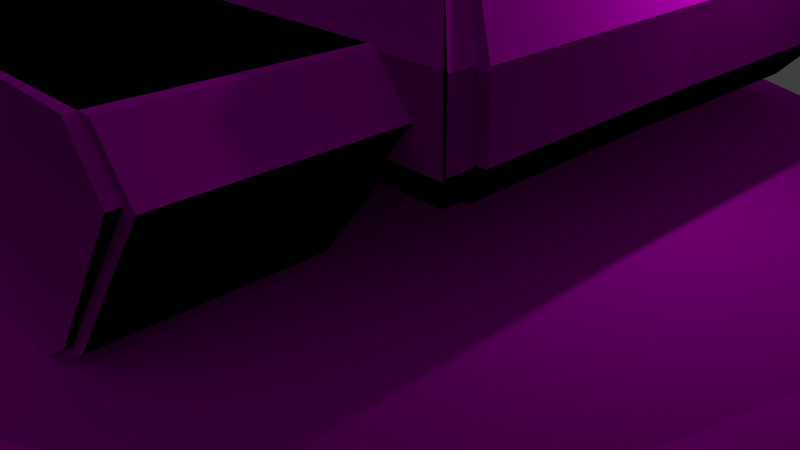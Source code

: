 # Source: tower-tanque-base.blend  (saved by Blender 2.77.0; exported with 4.5.12 LTS)
import bpy
from mathutils import Matrix  # noqa: F401  (used for matrix-valued properties, if any)

bpy.ops.wm.read_factory_settings(use_empty=True)
scene = bpy.context.scene
scene.name = 'Scene'

# ---- collections
col_collection_1 = bpy.data.collections.new('Collection 1'); scene.collection.children.link(col_collection_1)

# ---- images (referenced by path relative to the original .blend; pixels are not part of the script)
import os
ASSET_DIR = os.environ.get("B2B_ASSET_DIR", "")  # directory of the original .blend (textures are referenced by path, not embedded)
HERE = os.path.dirname(os.path.abspath(__file__))  # packed textures are extracted next to this script under _unpacked/

def load_image(name, relpath, width, height, colorspace="sRGB"):
    """Load a texture the original file referenced (path relative to the .blend, or extracted next to this script)."""
    p = next((c for c in (os.path.join(HERE, relpath), os.path.join(ASSET_DIR, relpath)) if relpath and os.path.exists(c)), "")
    if p:
        img = bpy.data.images.load(p, check_existing=True)
        img.name = name
    else:  # same state as the original file: an image datablock whose file is absent (Cycles renders it pink)
        img = bpy.data.images.new(name, width, height)
        img.source = "FILE"
        img.filepath = "//" + (relpath or name)
    img.colorspace_settings.name = colorspace
    return img
img_baske_tanque_png = load_image('baske tanque.png', 'baske tanque.png', 1024, 1024, 'sRGB')

# ---- materials (node trees are filled in below, after node groups)
mat_material_002 = bpy.data.materials.new('Material.002')
mat_material_002.alpha_threshold = 0.0
mat_material_002.roughness = 0.5

# ---- material node trees
mat_material_002.use_nodes = True; mat_material_002.node_tree.nodes.clear()
_N = mat_material_002.node_tree.nodes; _L = mat_material_002.node_tree.links
n0 = _N.new('ShaderNodeOutputMaterial'); n0.name = 'Material Output'; n0.location = (300, 300)
n1 = _N.new('ShaderNodeBsdfDiffuse'); n1.name = 'Diffuse BSDF'; n1.location = (10, 300)
n2 = _N.new('ShaderNodeTexCoord'); n2.name = 'Texture Coordinate'; n2.location = (-190, 100)
n3 = _N.new('ShaderNodeTexImage'); n3.name = 'Image Texture'; n3.location = (-180, 300)
n3.width = 140
n3.image = img_baske_tanque_png
_L.new(n1.outputs[0], n0.inputs[0])
_L.new(n2.outputs[3], n1.inputs[2])
_L.new(n3.outputs[0], n1.inputs[0])
n0.is_active_output = True

# ---- world
world_world = bpy.data.worlds.new('World'); scene.world = world_world
world_world.color = (0.05088, 0.05088, 0.05088)
world_world.use_sun_shadow = False
world_world.sun_shadow_jitter_overblur = 0.0
world_world.cycles.sampling_method = 'MANUAL'

# ---- cameras
cam_camera = bpy.data.cameras.new('Camera')
cam_camera.clip_end = 100.0
cam_camera.lens = 35.0
cam_camera.sensor_width = 32.0
cam_camera.sensor_height = 18.0
cam_camera.ortho_scale = 7.314
cam_camera.dof.focus_distance = 0.0

# ---- lights
light_lamp = bpy.data.lights.new('Lamp', 'POINT')
light_lamp.transmission_factor = 0.0
light_lamp.cutoff_distance = 30.0
light_lamp.energy = 100.0
light_lamp.shadow_buffer_clip_start = 1.001
light_lamp.shadow_soft_size = 0.1
light_lamp.shadow_maximum_resolution = 0.006
light_lamp.use_absolute_resolution = True

# ---- meshes
me_cylinder = bpy.data.meshes.new('Cylinder')
me_cylinder.from_pydata([(-3.352e-08, 1.263, -1.0), (0.0, 1.0, 1.0), (0.2464, 1.239, -1.0), (0.1951, 0.9808, 1.0), (0.4833, 1.167, -1.0), (0.3827, 0.9239, 1.0), (0.7017, 1.05, -1.0), (0.5556, 0.8315, 1.0), (0.8931, 0.8931, -1.0), (0.7071, 0.7071, 1.0), (1.05, 0.7017, -1.0), (0.8315, 0.5556, 1.0), (1.167, 0.4833, -1.0), (0.9239, 0.3827, 1.0), (1.239, 0.2464, -1.0), (0.9808, 0.1951, 1.0), (1.263, 2.057e-08, -1.0), (1.0, 7.55e-08, 1.0), (1.239, -0.2464, -1.0), (0.9808, -0.1951, 1.0), (1.167, -0.4833, -1.0), (0.9239, -0.3827, 1.0), (1.05, -0.7017, -1.0), (0.8315, -0.5556, 1.0), (0.8931, -0.8931, -1.0), (0.7071, -0.7071, 1.0), (0.7017, -1.05, -1.0), (0.5556, -0.8315, 1.0), (0.4833, -1.167, -1.0), (0.3827, -0.9239, 1.0), (0.2464, -1.239, -1.0), (0.1951, -0.9808, 1.0), (-4.451e-07, -1.263, -1.0), (-3.258e-07, -1.0, 1.0), (-0.2464, -1.239, -1.0), (-0.1951, -0.9808, 1.0), (-0.4833, -1.167, -1.0), (-0.3827, -0.9239, 1.0), (-0.7017, -1.05, -1.0), (-0.5556, -0.8315, 1.0), (-0.8931, -0.8931, -1.0), (-0.7071, -0.7071, 1.0), (-1.05, -0.7017, -1.0), (-0.8315, -0.5556, 1.0), (-1.167, -0.4833, -1.0), (-0.9239, -0.3827, 1.0), (-1.239, -0.2464, -1.0), (-0.9808, -0.1951, 1.0), (-1.263, 1.145e-06, -1.0), (-1.0, 9.656e-07, 1.0), (-1.239, 0.2464, -1.0), (-0.9808, 0.1951, 1.0), (-1.167, 0.4833, -1.0), (-0.9239, 0.3827, 1.0), (-1.05, 0.7017, -1.0), (-0.8315, 0.5556, 1.0), (-0.8931, 0.8931, -1.0), (-0.7071, 0.7071, 1.0), (-0.7017, 1.05, -1.0), (-0.5556, 0.8315, 1.0), (-0.4833, 1.167, -1.0), (-0.3827, 0.9239, 1.0), (-0.2464, 1.239, -1.0), (-0.1951, 0.9808, 1.0), (-1.26, 0.1516, 5.149), (-1.054, 0.1516, 5.149), (-1.26, 0.1496, 5.006), (-1.054, 0.1496, 5.006), (-1.26, 0.1437, 4.869), (-1.054, 0.1437, 4.869), (-1.26, 0.1342, 4.743), (-1.054, 0.1342, 4.743), (-1.26, 0.1214, 4.632), (-1.054, 0.1214, 4.632), (-1.26, 0.1058, 4.542), (-1.054, 0.1058, 4.542), (-1.26, 0.08803, 4.474), (-1.054, 0.08803, 4.474), (-1.26, 0.06873, 4.433), (-1.054, 0.06873, 4.433), (-1.26, 0.04866, 4.419), (-1.054, 0.04866, 4.419), (-1.26, 0.02858, 4.433), (-1.054, 0.02858, 4.433), (-1.26, 0.009281, 4.474), (-1.054, 0.009281, 4.474), (-1.26, -0.008509, 4.542), (-1.054, -0.008509, 4.542), (-1.26, -0.0241, 4.632), (-1.054, -0.0241, 4.632), (-1.26, -0.0369, 4.743), (-1.054, -0.0369, 4.743), (-1.26, -0.04641, 4.869), (-1.054, -0.04641, 4.869), (-1.26, -0.05226, 5.006), (-1.054, -0.05226, 5.006), (-1.26, -0.05424, 5.149), (-1.054, -0.05424, 5.149), (-1.26, -0.05226, 5.291), (-1.054, -0.05226, 5.291), (-1.26, -0.04641, 5.428), (-1.054, -0.04641, 5.428), (-1.26, -0.0369, 5.554), (-1.054, -0.0369, 5.554), (-1.26, -0.0241, 5.665), (-1.054, -0.0241, 5.665), (-1.26, -0.008509, 5.756), (-1.054, -0.008509, 5.756), (-1.26, 0.009281, 5.823), (-1.054, 0.009281, 5.823), (-1.26, 0.02858, 5.865), (-1.054, 0.02858, 5.865), (-1.26, 0.04866, 5.879), (-1.054, 0.04866, 5.879), (-1.26, 0.06873, 5.865), (-1.054, 0.06873, 5.865), (-1.26, 0.08803, 5.823), (-1.054, 0.08803, 5.823), (-1.26, 0.1058, 5.756), (-1.054, 0.1058, 5.756), (-1.26, 0.1214, 5.665), (-1.054, 0.1214, 5.665), (-1.26, 0.1342, 5.554), (-1.054, 0.1342, 5.554), (-1.26, 0.1437, 5.428), (-1.054, 0.1437, 5.428), (-1.26, 0.1496, 5.291), (-1.054, 0.1496, 5.291), (-1.26, 0.1516, 5.149), (-1.26, 0.1496, 5.006), (-1.26, 0.1437, 4.869), (-1.26, 0.1342, 4.743), (-1.26, 0.1214, 4.632), (-1.26, 0.1058, 4.542), (-1.26, 0.08803, 4.474), (-1.26, 0.06873, 4.433), (-1.26, 0.04866, 4.419), (-1.26, 0.02858, 4.433), (-1.26, 0.009281, 4.474), (-1.26, -0.008509, 4.542), (-1.26, -0.0241, 4.632), (-1.26, -0.0369, 4.743), (-1.26, -0.04641, 4.869), (-1.26, -0.05226, 5.006), (-1.26, -0.05424, 5.149), (-1.26, -0.05226, 5.291), (-1.26, -0.04641, 5.428), (-1.26, -0.0369, 5.554), (-1.26, -0.0241, 5.665), (-1.26, -0.008509, 5.756), (-1.26, 0.009281, 5.823), (-1.26, 0.02858, 5.865), (-1.26, 0.04866, 5.879), (-1.26, 0.06873, 5.865), (-1.26, 0.08803, 5.823), (-1.26, 0.1058, 5.756), (-1.26, 0.1214, 5.665), (-1.26, 0.1342, 5.554), (-1.26, 0.1437, 5.428), (-1.26, 0.1496, 5.291), (-1.308, 0.1238, 5.149), (-1.308, 0.1224, 5.045), (-1.308, 0.1181, 4.945), (-1.308, 0.1112, 4.852), (-1.308, 0.1018, 4.772), (-1.308, 0.09042, 4.705), (-1.308, 0.07742, 4.656), (-1.308, 0.06332, 4.626), (-1.308, 0.04866, 4.615), (-1.308, 0.03399, 4.626), (-1.308, 0.01989, 4.656), (-1.308, 0.006896, 4.705), (-1.308, -0.004494, 4.772), (-1.308, -0.01384, 4.852), (-1.308, -0.02079, 4.945), (-1.308, -0.02507, 5.045), (-1.308, -0.02651, 5.149), (-1.308, -0.02507, 5.253), (-1.308, -0.02079, 5.353), (-1.308, -0.01384, 5.445), (-1.308, -0.004494, 5.526), (-1.308, 0.006896, 5.592), (-1.308, 0.01989, 5.642), (-1.308, 0.03399, 5.672), (-1.308, 0.04866, 5.682), (-1.308, 0.06332, 5.672), (-1.308, 0.07742, 5.642), (-1.308, 0.09042, 5.592), (-1.308, 0.1018, 5.526), (-1.308, 0.1112, 5.445), (-1.308, 0.1181, 5.353), (-1.308, 0.1224, 5.253), (-1.273, 0.1073, 5.149), (-1.273, 0.1062, 5.068), (-1.273, 0.1028, 4.989), (-1.273, 0.09742, 4.918), (-1.273, 0.09013, 4.854), (-1.273, 0.08124, 4.803), (-1.273, 0.0711, 4.764), (-1.273, 0.0601, 4.741), (-1.273, 0.04866, 4.733), (-1.273, 0.03721, 4.741), (-1.273, 0.02621, 4.764), (-1.273, 0.01607, 4.803), (-1.273, 0.007185, 4.854), (-1.273, -0.0001086, 4.918), (-1.273, -0.005528, 4.989), (-1.273, -0.008866, 5.068), (-1.273, -0.009993, 5.149), (-1.273, -0.008866, 5.23), (-1.273, -0.005528, 5.308), (-1.273, -0.0001085, 5.38), (-1.273, 0.007185, 5.443), (-1.273, 0.01607, 5.495), (-1.273, 0.02621, 5.533), (-1.273, 0.03722, 5.557), (-1.273, 0.04866, 5.565), (-1.273, 0.0601, 5.557), (-1.273, 0.0711, 5.533), (-1.273, 0.08124, 5.495), (-1.273, 0.09013, 5.443), (-1.273, 0.09742, 5.38), (-1.273, 0.1028, 5.308), (-1.273, 0.1062, 5.23), (-1.101, 0.1101, 5.159), (0.07424, 0.1101, 5.159), (-1.101, 0.1089, 5.072), (0.07424, 0.1089, 5.072), (-1.101, 0.1053, 4.989), (0.07424, 0.1053, 4.989), (-1.101, 0.09952, 4.912), (0.07424, 0.09952, 4.912), (-1.101, 0.09172, 4.844), (0.07424, 0.09172, 4.844), (-1.101, 0.08222, 4.789), (0.07424, 0.08222, 4.789), (-1.101, 0.07138, 4.748), (0.07424, 0.07138, 4.748), (-1.101, 0.05961, 4.722), (0.07424, 0.05961, 4.722), (-1.101, 0.04737, 4.714), (0.07424, 0.04737, 4.714), (-1.101, 0.03514, 4.722), (0.07424, 0.03514, 4.722), (-1.101, 0.02337, 4.748), (0.07424, 0.02337, 4.748), (-1.101, 0.01252, 4.789), (0.07424, 0.01252, 4.789), (-1.101, 0.00302, 4.844), (0.07424, 0.00302, 4.844), (-1.101, -0.00478, 4.912), (0.07424, -0.00478, 4.912), (-1.101, -0.01058, 4.989), (0.07424, -0.01058, 4.989), (-1.101, -0.01415, 5.072), (0.07424, -0.01415, 5.072), (-1.101, -0.01535, 5.159), (0.07424, -0.01535, 5.159), (-1.101, -0.01415, 5.246), (0.07424, -0.01415, 5.246), (-1.101, -0.01058, 5.329), (0.07424, -0.01058, 5.329), (-1.101, -0.00478, 5.406), (0.07424, -0.00478, 5.406), (-1.101, 0.00302, 5.474), (0.07424, 0.00302, 5.474), (-1.101, 0.01252, 5.529), (0.07424, 0.01252, 5.529), (-1.101, 0.02337, 5.57), (0.07424, 0.02337, 5.57), (-1.101, 0.03514, 5.596), (0.07424, 0.03514, 5.596), (-1.101, 0.04737, 5.604), (0.07424, 0.04737, 5.604), (-1.101, 0.05961, 5.596), (0.07424, 0.05961, 5.596), (-1.101, 0.07138, 5.57), (0.07424, 0.07138, 5.57), (-1.101, 0.08222, 5.529), (0.07424, 0.08222, 5.529), (-1.101, 0.09172, 5.474), (0.07424, 0.09172, 5.474), (-1.101, 0.09952, 5.406), (0.07424, 0.09952, 5.406), (-1.101, 0.1053, 5.329), (0.07424, 0.1053, 5.329), (-1.101, 0.1089, 5.246), (0.07424, 0.1089, 5.246), (-0.5231, -0.376, 5.18), (-0.4165, -0.2689, 6.078), (-0.5231, 0.4333, 5.18), (-0.4165, 0.3329, 6.078), (0.4918, -0.376, 5.18), (0.3855, -0.2689, 6.078), (0.4918, 0.4333, 5.18), (0.3855, 0.3329, 6.078), (-0.5997, -0.3732, 2.23), (-0.5997, -0.3732, 4.347), (-0.5997, 0.4491, 2.23), (-0.5997, 0.4491, 4.347), (0.6092, -0.3732, 2.23), (0.6092, -0.3732, 4.347), (0.6092, 0.4491, 2.23), (0.6092, 0.4491, 4.347), (0.6656, 0.4978, 3.595), (0.6656, 0.4978, 2.751), (0.6656, -0.4076, 3.595), (0.6656, -0.4076, 2.751), (-0.6653, -0.4149, 2.78), (-0.6653, -0.4149, 3.561), (0.6746, -0.4149, 3.561), (0.6746, -0.4149, 2.78), (-0.6667, -0.4148, 2.735), (-0.6667, -0.4148, 3.624), (-0.6667, 0.5008, 3.624), (-0.6667, 0.5008, 2.735), (-0.666, 0.4963, 3.603), (-0.666, 0.4963, 2.697), (0.6583, 0.4963, 3.603), (0.6583, 0.4963, 2.697), (0.3281, -0.4279, 1.044), (0.3281, -0.7941, 1.044), (-0.3427, -0.7941, 1.044), (-0.3427, -0.4279, 1.044), (0.5308, -0.4279, 3.643), (0.5308, -0.7941, 3.643), (-0.5399, -0.7941, 3.643), (-0.5399, -0.4279, 3.643), (0.391, -0.4279, 1.324), (0.391, -0.7941, 1.324), (0.5936, -0.4279, 3.101), (0.5936, -0.7941, 3.101), (-0.3876, -0.7941, 1.259), (-0.3876, -0.4279, 1.259), (-0.5847, -0.7941, 3.003), (-0.5847, -0.4279, 3.003), (0.3281, 0.853, 1.044), (0.3281, 0.4868, 1.044), (-0.3428, 0.4868, 1.044), (-0.3427, 0.853, 1.044), (0.5308, 0.853, 3.643), (0.5308, 0.4868, 3.643), (-0.5399, 0.4868, 3.643), (-0.5399, 0.853, 3.643), (0.391, 0.853, 1.324), (0.391, 0.4868, 1.324), (0.5936, 0.853, 3.101), (0.5936, 0.4868, 3.101), (-0.3876, 0.4868, 1.259), (-0.3876, 0.853, 1.259), (-0.5847, 0.4868, 3.003), (-0.5847, 0.853, 3.003), (-0.9326, -0.2172, 11.66), (-0.91, -0.218, 12.65), (-1.057, -0.189, 12.38), (-0.9852, -0.19, 12.78), (-0.8705, -0.1906, 11.36), (-0.8403, -0.1929, 12.47), (-1.111, -0.1328, 11.74), (-1.04, -0.2156, 11.09), (-1.218, -0.1866, 11.23), (-1.159, -0.2138, 10.78), (-1.323, -0.185, 10.44), (-1.289, -0.1855, 10.19), (-1.392, -0.00221, 10.17), (-1.289, -0.112, 9.695), (-1.403, -0.002045, 9.895), (-1.292, -0.003699, 9.483), (-0.9881, -0.1951, 10.8), (-1.13, -0.1879, 10.47), (-1.212, -0.1869, 10.08), (-1.205, -0.1319, 10.01), (-1.197, -0.008258, 9.924), (-1.126, -0.1331, 10.24), (-1.127, -0.1331, 10.11), (-0.9799, -0.1517, 10.53), (-1.053, -0.1342, 10.05), (-0.997, -0.1899, 12.85), (-1.059, -0.189, 12.51), (-0.9823, -0.2178, 13.32), (-1.11, -0.2145, 13.11), (-1.169, -0.1381, 12.3), (-1.209, -0.2159, 12.8), (-1.293, -0.1855, 12.34), (-1.309, -0.2132, 12.98), (-1.359, -0.1297, 12.35), (-1.399, -0.2103, 12.84), (-1.488, -0.1278, 12.09), (-1.519, -0.1273, 12.46), (-1.557, -0.1267, 12.28), (-1.555, -0.06468, 12.51), (-1.568, 0.000398, 12.29), (-1.574, -0.003275, 12.49), (-1.497, -0.1276, 12.81), (-1.53, -0.06505, 12.92), (-1.544, 0.001597, 13.0), (-1.447, -0.1284, 13.32), (-1.465, -0.06331, 13.49), (-1.442, 0.009246, 13.42), (-1.398, -0.2072, 12.84), (-1.447, -0.1284, 13.31), (-1.299, -0.1854, 13.64), (-1.304, -0.1292, 13.73), (-1.494, -0.05004, 13.69), (-1.205, -0.1899, 13.21), (-1.259, -0.1861, 13.22), (-1.268, -0.1654, 13.54), (-1.21, -0.1575, 14.34), (-1.214, -0.19, 14.03), (-1.029, -0.1533, 14.0), (-1.122, -0.1775, 13.93), (-1.139, 0.1615, 13.39), (-1.144, -0.1931, 13.39), (-1.391, 0.05327, 10.17), (-1.139, 0.1609, 13.39), (-1.292, 0.0518, 9.464), (-1.176, -0.1324, 13.63), (-1.203, -0.1323, 13.49), (-1.177, -0.1324, 13.76), (-1.215, -0.1318, 13.78), (-1.243, -0.1315, 13.59), (-1.228, -0.1316, 13.54), (-0.928, -0.1909, 13.75), (-1.02, -0.1347, 14.11), (-0.9136, -0.1668, 14.03), (-1.212, -0.1318, 14.4), (-0.9033, -0.1354, 14.29), (-0.7695, -0.1821, 13.51), (-0.7981, -0.138, 13.91), (-0.7595, -0.1822, 13.14), (-0.7655, -0.1822, 12.17), (-0.8156, -0.1814, 11.32), (-0.8826, -0.1367, 11.12), (-1.006, -0.1349, 9.886), (-0.8503, -0.1809, 10.7), (-0.9047, -0.1364, 9.694), (-0.6512, -0.1636, 12.53), (-0.6432, -0.07077, 12.78), (-0.6639, -0.1634, 12.28), (-0.6808, -0.1723, 11.62), (-0.6997, -0.1734, 10.79), (-0.7315, -0.1477, 10.19), (-0.7649, -0.0613, 9.582), (-0.5153, -0.1246, 12.51), (-0.4938, -0.01553, 12.75), (-0.5557, -0.1492, 12.11), (-0.6063, -0.1812, 11.3), (-0.6467, -0.1872, 10.12), (-0.6826, -0.1221, 9.429), (-0.6909, -0.01261, 9.145), (-0.2998, -0.07483, 12.61), (-0.2789, -0.01872, 12.76), (-0.363, -0.1538, 11.92), (-0.4336, -0.2507, 10.81), (-0.5062, -0.2069, 9.625), (-0.5532, -0.151, 8.511), (-0.5512, -0.01468, 8.208), (-0.01583, -0.07321, 11.98), (0.01646, -0.02309, 11.96), (-0.1318, -0.2027, 11.45), (-0.2233, -0.2867, 10.2), (-0.2896, -0.2198, 8.92), (-0.3334, -0.03695, 7.835), (-0.349, -0.01768, 7.408), (0.05095, -0.05808, 11.54), (0.083, -0.02408, 11.52), (-0.0653, -0.2037, 11.01), (-0.1567, -0.2888, 9.763), (-0.2229, -0.2125, 8.48), (-0.2668, -0.03793, 7.395), (-0.2825, -0.01866, 6.968), (0.1167, -0.08392, 11.02), (0.1487, -0.02433, 11.0), (-0.04894, -0.2308, 10.5), (-0.1396, -0.264, 9.246), (-0.2061, -0.2127, 7.963), (-0.2501, -0.03818, 6.878), (-0.2657, -0.01891, 6.45), (0.1956, -0.07298, 9.257), (0.2685, -0.02537, 9.242), (-0.02743, -0.2482, 9.08), (-0.1034, -0.2525, 8.391), (-0.1742, -0.2317, 7.964), (-0.2134, -0.1935, 7.17), (-0.2493, -0.01915, 6.278), (0.2039, -0.02587, 5.563), (0.284, -0.02515, 7.559), (0.07607, -0.2573, 5.447), (0.007647, -0.2563, 5.441), (-0.05529, -0.2554, 5.36), (-0.09896, -0.2547, 5.378), (-0.2264, -0.0195, 5.301), (-1.32, 0.05221, 10.44), (-1.215, 0.05065, 11.23), (-1.111, 0.04911, 11.75), (-1.402, 0.05343, 9.895), (-1.193, 0.05032, 9.909), (-1.124, 0.0493, 10.14), (-1.05, 0.04821, 10.05), (-1.158, 0.04767, 12.29), (-1.29, 0.05176, 12.34), (-1.356, 0.05275, 12.35), (-1.486, 0.05467, 12.09), (-1.554, 0.05568, 12.28), (-1.567, 0.05588, 12.29), (-1.566, 0.05586, 12.51), (-1.546, 0.05556, 12.98), (-1.473, 0.05451, 13.56), (-1.316, 0.05022, 13.77), (-1.016, 0.04815, 14.15), (-1.209, 0.05397, 14.4), (-0.9034, 0.04943, 14.28), (-0.7953, 0.04783, 13.91), (-1.003, 0.04751, 9.886), (-0.902, 0.04601, 9.694), (-0.6415, 0.04555, 12.78), (-0.7633, 0.04396, 9.582), (-0.493, 0.03995, 12.75), (-0.6901, 0.04287, 9.145), (-0.278, 0.03676, 12.76), (-0.5504, 0.0408, 8.208), (0.01729, 0.03238, 11.96), (-0.3482, 0.0378, 7.408), (0.08383, 0.0314, 11.52), (-0.2816, 0.03682, 6.968), (0.1496, 0.03115, 11.0), (-0.2649, 0.03657, 6.45), (0.2693, 0.03011, 9.242), (-0.2485, 0.03632, 6.278), (0.2047, 0.02961, 5.563), (0.2848, 0.03033, 7.559), (0.08035, 0.03146, 5.447), (0.01193, 0.03246, 5.441), (-0.05101, 0.03339, 5.36), (-0.09468, 0.03404, 5.378), (-0.2255, 0.03598, 5.301), (-0.4818, -0.1953, 8.461), (-0.467, -0.2057, 8.738), (-0.4295, -0.207, 8.09), (-0.4103, -0.2172, 8.54), (-0.5399, -0.1809, 7.65), (-0.5275, -0.1896, 7.883), (-0.4961, -0.1906, 7.339), (-0.48, -0.1992, 7.716), (-0.6088, -0.1747, 7.713), (-0.5973, -0.1828, 7.93), (-0.5679, -0.1838, 7.422), (-0.5529, -0.1918, 7.775), (-1.458, -0.1282, 12.15), (-1.455, 0.05421, 12.15), (-1.404, -0.129, 12.26), (-1.299, -0.1854, 10.63), (-1.402, 0.05342, 12.26), (-1.322, -0.1611, 12.34), (-1.319, 0.05219, 12.34), (-1.255, -0.1709, 12.33), (-1.26, 0.05132, 10.89), (-1.249, 0.0505, 12.32), (-1.212, -0.1546, 12.32), (-1.263, -0.1859, 10.89), (-1.295, 0.05184, 10.63), (-1.203, 0.04909, 12.31), (-1.458, -0.09492, 11.91), (-1.465, -0.09483, 11.9), (-1.458, -0.05677, 11.91), (-1.464, -0.05668, 11.9), (-1.394, -0.0992, 11.92), (-1.4, -0.0991, 11.91), (-1.393, -0.07656, 11.92), (-1.4, -0.07646, 11.91), (-1.367, -0.1317, 11.97), (-1.367, -0.1192, 11.97), (-1.37, -0.1316, 11.97), (-1.37, -0.1191, 11.97), (-1.337, -0.1237, 11.98), (-1.337, -0.1112, 11.98), (-1.334, -0.1258, 11.98), (-1.334, -0.1112, 11.98), (-1.294, -0.1174, 11.96), (-1.29, -0.1203, 11.96), (-1.293, -0.092, 11.96), (-1.29, -0.09205, 11.96), (-1.26, -0.1103, 12.07), (-1.262, -0.1112, 12.07), (-1.259, -0.09588, 12.07), (-1.262, -0.0958, 12.07), (-1.352, -0.1093, 10.33), (-1.126, -0.166, 10.32), (-1.209, -0.1641, 10.05), (-0.977, -0.175, 10.53), (-1.349, 0.05265, 10.33), (-0.8755, -0.1683, 11.26), (-0.83, -0.1812, 11.06), (-0.7129, -0.1627, 10.54), (-0.6616, -0.1602, 9.831), (-0.5257, -0.1837, 9.163), (-0.3077, -0.144, 8.471), (-0.2411, -0.1401, 8.031), (-0.2243, -0.1404, 7.513), (-0.1904, -0.2159, 7.635), (-0.07339, -0.2551, 5.368), (-0.0691, 0.03366, 5.368), (-0.4731, -0.2014, 8.623), (-0.4182, -0.2129, 8.353), (-0.5326, -0.186, 7.786), (-0.4867, -0.1956, 7.56), (-0.6021, -0.1794, 7.84), (-0.5591, -0.1885, 7.629), (-1.378, -0.03199, 10.39), (-1.378, -0.03844, 10.39), (-1.373, -0.05087, 10.41), (-1.373, -0.03207, 10.41), (-1.355, -0.1336, 10.56), (-1.35, -0.1459, 10.57), (-1.354, -0.1074, 10.56), (-1.349, -0.1075, 10.57), (-1.331, -0.1269, 10.72), (-1.332, -0.1713, 10.72), (-1.327, -0.1713, 10.76), (-1.327, -0.1269, 10.76), (-1.308, -0.1651, 10.9), (-1.302, -0.1652, 10.95), (-1.307, -0.123, 10.9), (-1.301, -0.1231, 10.95), (-1.265, -0.1628, 11.2), (-1.261, -0.1628, 11.24), (-1.265, -0.1382, 11.2), (-1.26, -0.1383, 11.24), (-1.263, -0.05517, 5.149), (-1.057, -0.06127, 5.149), (-1.263, -0.05319, 5.006), (-1.057, -0.05929, 5.006), (-1.263, -0.04734, 4.869), (-1.057, -0.05344, 4.869), (-1.262, -0.03784, 4.743), (-1.057, -0.04394, 4.743), (-1.262, -0.02505, 4.632), (-1.056, -0.03115, 4.632), (-1.261, -0.00946, 4.542), (-1.056, -0.01556, 4.542), (-1.261, 0.008322, 4.474), (-1.055, 0.00222, 4.474), (-1.26, 0.02762, 4.433), (-1.055, 0.02151, 4.433), (-1.26, 0.04768, 4.419), (-1.054, 0.04158, 4.419), (-1.259, 0.06775, 4.433), (-1.053, 0.06164, 4.433), (-1.259, 0.08704, 4.474), (-1.053, 0.08094, 4.474), (-1.258, 0.1048, 4.542), (-1.052, 0.09872, 4.542), (-1.258, 0.1204, 4.632), (-1.052, 0.1143, 4.632), (-1.257, 0.1332, 4.743), (-1.051, 0.1271, 4.743), (-1.257, 0.1427, 4.869), (-1.051, 0.1366, 4.869), (-1.257, 0.1486, 5.006), (-1.051, 0.1425, 5.006), (-1.257, 0.1505, 5.149), (-1.051, 0.1444, 5.149), (-1.257, 0.1486, 5.291), (-1.051, 0.1425, 5.291), (-1.257, 0.1427, 5.428), (-1.051, 0.1366, 5.428), (-1.257, 0.1332, 5.554), (-1.051, 0.1271, 5.554), (-1.258, 0.1204, 5.665), (-1.052, 0.1143, 5.665), (-1.258, 0.1048, 5.756), (-1.052, 0.09872, 5.756), (-1.259, 0.08704, 5.823), (-1.053, 0.08094, 5.823), (-1.259, 0.06775, 5.865), (-1.053, 0.06164, 5.865), (-1.26, 0.04768, 5.879), (-1.054, 0.04158, 5.879), (-1.26, 0.02762, 5.865), (-1.055, 0.02151, 5.865), (-1.261, 0.008322, 5.823), (-1.055, 0.00222, 5.823), (-1.261, -0.00946, 5.756), (-1.056, -0.01556, 5.756), (-1.262, -0.02505, 5.665), (-1.056, -0.03115, 5.665), (-1.262, -0.03784, 5.554), (-1.057, -0.04394, 5.554), (-1.263, -0.04734, 5.428), (-1.057, -0.05344, 5.428), (-1.263, -0.05319, 5.291), (-1.057, -0.05929, 5.291), (-1.263, -0.05517, 5.149), (-1.263, -0.05319, 5.006), (-1.263, -0.04734, 4.869), (-1.262, -0.03784, 4.743), (-1.262, -0.02505, 4.632), (-1.261, -0.00946, 4.542), (-1.261, 0.008322, 4.474), (-1.26, 0.02762, 4.433), (-1.26, 0.04768, 4.419), (-1.259, 0.06775, 4.433), (-1.259, 0.08704, 4.474), (-1.258, 0.1048, 4.542), (-1.258, 0.1204, 4.632), (-1.257, 0.1332, 4.743), (-1.257, 0.1427, 4.869), (-1.257, 0.1486, 5.006), (-1.257, 0.1505, 5.149), (-1.257, 0.1486, 5.291), (-1.257, 0.1427, 5.428), (-1.257, 0.1332, 5.554), (-1.258, 0.1204, 5.665), (-1.258, 0.1048, 5.756), (-1.259, 0.08704, 5.823), (-1.259, 0.06775, 5.865), (-1.26, 0.04768, 5.879), (-1.26, 0.02762, 5.865), (-1.261, 0.008322, 5.823), (-1.261, -0.00946, 5.756), (-1.262, -0.02505, 5.665), (-1.262, -0.03784, 5.554), (-1.263, -0.04734, 5.428), (-1.263, -0.05319, 5.291), (-1.31, -0.02601, 5.149), (-1.31, -0.02457, 5.045), (-1.31, -0.02029, 4.945), (-1.31, -0.01335, 4.852), (-1.31, -0.004007, 4.772), (-1.309, 0.007379, 4.705), (-1.309, 0.02037, 4.656), (-1.309, 0.03446, 4.626), (-1.308, 0.04912, 4.615), (-1.308, 0.06378, 4.626), (-1.307, 0.07787, 4.656), (-1.307, 0.09086, 4.705), (-1.307, 0.1022, 4.772), (-1.306, 0.1116, 4.852), (-1.306, 0.1185, 4.945), (-1.306, 0.1228, 5.045), (-1.306, 0.1243, 5.149), (-1.306, 0.1228, 5.253), (-1.306, 0.1185, 5.353), (-1.306, 0.1116, 5.445), (-1.307, 0.1022, 5.526), (-1.307, 0.09086, 5.592), (-1.307, 0.07787, 5.642), (-1.308, 0.06378, 5.672), (-1.308, 0.04912, 5.682), (-1.309, 0.03446, 5.672), (-1.309, 0.02037, 5.642), (-1.309, 0.007379, 5.592), (-1.31, -0.004007, 5.526), (-1.31, -0.01335, 5.445), (-1.31, -0.02029, 5.353), (-1.31, -0.02457, 5.253), (-1.275, -0.01055, 5.149), (-1.275, -0.009419, 5.068), (-1.275, -0.006083, 4.989), (-1.275, -0.0006653, 4.918), (-1.274, 0.006625, 4.854), (-1.274, 0.01551, 4.803), (-1.274, 0.02564, 4.764), (-1.273, 0.03664, 4.741), (-1.273, 0.04808, 4.733), (-1.273, 0.05952, 4.741), (-1.272, 0.07051, 4.764), (-1.272, 0.08065, 4.803), (-1.272, 0.08953, 4.854), (-1.272, 0.09682, 4.918), (-1.271, 0.1022, 4.989), (-1.271, 0.1056, 5.068), (-1.271, 0.1067, 5.149), (-1.271, 0.1056, 5.23), (-1.271, 0.1022, 5.308), (-1.272, 0.09682, 5.38), (-1.272, 0.08953, 5.443), (-1.272, 0.08065, 5.495), (-1.272, 0.07051, 5.533), (-1.273, 0.05952, 5.557), (-1.273, 0.04808, 5.565), (-1.273, 0.03664, 5.557), (-1.274, 0.02564, 5.533), (-1.274, 0.01551, 5.495), (-1.274, 0.006625, 5.443), (-1.275, -0.0006653, 5.38), (-1.275, -0.006083, 5.308), (-1.275, -0.009419, 5.23), (-1.103, -0.01843, 5.159), (0.07182, -0.05328, 5.159), (-1.103, -0.01723, 5.072), (0.07186, -0.05207, 5.072), (-1.103, -0.01366, 4.989), (0.07196, -0.04851, 4.989), (-1.103, -0.007865, 4.912), (0.07214, -0.04271, 4.912), (-1.102, -6.801e-05, 4.844), (0.07237, -0.03492, 4.844), (-1.102, 0.009433, 4.789), (0.07265, -0.02542, 4.789), (-1.102, 0.02027, 4.748), (0.07297, -0.01458, 4.748), (-1.102, 0.03203, 4.722), (0.07332, -0.002815, 4.722), (-1.101, 0.04426, 4.714), (0.07368, 0.009416, 4.714), (-1.101, 0.0565, 4.722), (0.07404, 0.02165, 4.722), (-1.1, 0.06826, 4.748), (0.07439, 0.03341, 4.748), (-1.1, 0.0791, 4.789), (0.07472, 0.04425, 4.789), (-1.1, 0.0886, 4.844), (0.075, 0.05375, 4.844), (-1.1, 0.09639, 4.912), (0.07523, 0.06155, 4.912), (-1.099, 0.1022, 4.989), (0.0754, 0.06734, 4.989), (-1.099, 0.1058, 5.072), (0.07551, 0.07091, 5.072), (-1.099, 0.107, 5.159), (0.07554, 0.07211, 5.159), (-1.099, 0.1058, 5.246), (0.07551, 0.07091, 5.246), (-1.099, 0.1022, 5.329), (0.0754, 0.06734, 5.329), (-1.1, 0.09639, 5.406), (0.07523, 0.06155, 5.406), (-1.1, 0.0886, 5.474), (0.075, 0.05375, 5.474), (-1.1, 0.0791, 5.529), (0.07472, 0.04425, 5.529), (-1.1, 0.06826, 5.57), (0.07439, 0.03341, 5.57), (-1.101, 0.0565, 5.596), (0.07404, 0.02165, 5.596), (-1.101, 0.04426, 5.604), (0.07368, 0.009416, 5.604), (-1.102, 0.03203, 5.596), (0.07332, -0.002815, 5.596), (-1.102, 0.02027, 5.57), (0.07297, -0.01458, 5.57), (-1.102, 0.009433, 5.529), (0.07265, -0.02542, 5.529), (-1.102, -6.806e-05, 5.474), (0.07237, -0.03492, 5.474), (-1.103, -0.007865, 5.406), (0.07214, -0.04271, 5.406), (-1.103, -0.01366, 5.329), (0.07196, -0.04851, 5.329), (-1.103, -0.01723, 5.246), (0.07186, -0.05207, 5.246), (-0.5108, 0.4503, 5.18), (-0.4075, 0.3401, 6.078), (-0.5348, -0.3586, 5.18), (-0.4253, -0.2614, 6.078), (0.5036, 0.4202, 5.18), (0.3942, 0.3163, 6.078), (0.4796, -0.3887, 5.18), (0.3764, -0.2852, 6.078), (-0.5875, 0.4498, 2.23), (-0.5875, 0.4498, 4.347), (-0.6119, -0.3721, 2.23), (-0.6119, -0.3721, 4.347), (0.6209, 0.4139, 2.23), (0.6209, 0.4139, 4.347), (0.5965, -0.408, 2.23), (0.5965, -0.408, 4.347), (0.6515, -0.4583, 3.595), (0.6515, -0.4583, 2.751), (0.6783, 0.4467, 3.595), (0.6783, 0.4467, 2.751), (-0.6518, 0.4934, 2.78), (-0.6518, 0.4934, 3.561), (0.6875, 0.4536, 3.561), (0.6875, 0.4536, 2.78), (-0.6532, 0.4934, 2.735), (-0.6532, 0.4934, 3.624), (-0.6803, -0.4218, 3.624), (-0.6803, -0.4218, 2.735), (-0.6795, -0.4173, 3.603), (-0.6795, -0.4173, 2.697), (0.6441, -0.4566, 3.603), (0.6441, -0.4566, 2.697), (0.3415, 0.4769, 1.044), (0.3524, 0.843, 1.044), (-0.3182, 0.8629, 1.044), (-0.329, 0.4968, 1.044), (0.5441, 0.4709, 3.643), (0.5549, 0.837, 3.643), (-0.5152, 0.8687, 3.643), (-0.5261, 0.5027, 3.643), (0.4043, 0.4751, 1.324), (0.4152, 0.8411, 1.324), (0.6069, 0.469, 3.101), (0.6178, 0.8351, 3.101), (-0.363, 0.8642, 1.259), (-0.3739, 0.4981, 1.259), (-0.56, 0.87, 3.003), (-0.5709, 0.504, 3.003), (0.3035, -0.8034, 1.044), (0.3144, -0.4373, 1.044), (-0.3562, -0.4175, 1.044), (-0.367, -0.7835, 1.044), (0.5061, -0.8094, 3.643), (0.517, -0.4434, 3.643), (-0.5532, -0.4116, 3.643), (-0.564, -0.7777, 3.643), (0.3664, -0.8053, 1.324), (0.3772, -0.4392, 1.324), (0.569, -0.8113, 3.101), (0.5798, -0.4452, 3.101), (-0.401, -0.4161, 1.259), (-0.4118, -0.7822, 1.259), (-0.598, -0.4103, 3.003), (-0.6089, -0.7763, 3.003), (-0.9249, 0.3037, 11.66), (-0.9023, 0.3039, 12.65), (-1.051, 0.2792, 12.38), (-0.9783, 0.2781, 12.78), (-0.8636, 0.2752, 11.36), (-0.8333, 0.2767, 12.47), (-1.106, 0.2247, 11.74), (-1.032, 0.3053, 11.09), (-1.211, 0.2816, 11.23), (-1.151, 0.3071, 10.78), (-1.316, 0.2832, 10.44), (-1.282, 0.2826, 10.19), (-1.391, 0.1025, 10.17), (-1.284, 0.2091, 9.695), (-1.402, 0.1026, 9.895), (-1.29, 0.101, 9.483), (-0.981, 0.2832, 10.8), (-1.123, 0.2803, 10.47), (-1.205, 0.2817, 10.08), (-1.2, 0.2266, 10.01), (-1.195, 0.1027, 9.924), (-1.12, 0.2254, 10.24), (-1.121, 0.2254, 10.11), (-0.9741, 0.2397, 10.53), (-1.048, 0.2243, 10.05), (-0.9901, 0.2783, 12.85), (-1.052, 0.2792, 12.51), (-0.9746, 0.3058, 13.32), (-1.103, 0.3063, 13.11), (-1.163, 0.2317, 12.3), (-1.201, 0.3106, 12.8), (-1.286, 0.2827, 12.34), (-1.301, 0.3109, 12.98), (-1.353, 0.2289, 12.35), (-1.392, 0.3106, 12.84), (-1.483, 0.2308, 12.09), (-1.513, 0.2312, 12.46), (-1.552, 0.2318, 12.28), (-1.551, 0.1697, 12.51), (-1.567, 0.1051, 12.29), (-1.572, 0.1089, 12.49), (-1.492, 0.2309, 12.81), (-1.527, 0.1694, 12.92), (-1.543, 0.1032, 13.0), (-1.442, 0.2302, 13.32), (-1.461, 0.1657, 13.49), (-1.441, 0.09248, 13.42), (-1.391, 0.3075, 12.84), (-1.442, 0.2302, 13.31), (-1.292, 0.2828, 13.64), (-1.299, 0.2268, 13.73), (-1.491, 0.1533, 13.69), (-1.198, 0.2845, 13.21), (-1.252, 0.2823, 13.22), (-1.262, 0.2619, 13.54), (-1.203, 0.2523, 14.34), (-1.207, 0.2849, 14.03), (-1.024, 0.2427, 14.0), (-1.115, 0.2696, 13.93), (-1.142, -0.06866, 13.39), (-1.137, 0.2859, 13.39), (-1.391, 0.04698, 10.17), (-1.142, -0.06812, 13.39), (-1.292, 0.04551, 9.464), (-1.171, 0.2262, 13.63), (-1.197, 0.2269, 13.49), (-1.171, 0.2262, 13.76), (-1.21, 0.2267, 13.78), (-1.238, 0.2273, 13.59), (-1.223, 0.2269, 13.54), (-0.921, 0.2773, 13.75), (-1.015, 0.2239, 14.11), (-0.9074, 0.2527, 14.03), (-1.207, 0.2267, 14.4), (-0.898, 0.2211, 14.29), (-0.7629, 0.2638, 13.51), (-0.7928, 0.2206, 13.91), (-0.7529, 0.2637, 13.14), (-0.7589, 0.2637, 12.17), (-0.809, 0.2645, 11.32), (-0.8773, 0.2218, 11.12), (-1.001, 0.2236, 9.886), (-0.8437, 0.265, 10.7), (-0.8994, 0.2221, 9.694), (-0.6452, 0.2418, 12.53), (-0.6399, 0.1488, 12.78), (-0.6579, 0.242, 12.28), (-0.6745, 0.2513, 11.62), (-0.6934, 0.253, 10.79), (-0.7259, 0.2283, 10.19), (-0.7619, 0.1429, 9.582), (-0.5105, 0.1988, 12.51), (-0.4923, 0.08913, 12.75), (-0.5502, 0.2246, 12.11), (-0.5997, 0.2581, 11.3), (-0.64, 0.2653, 10.12), (-0.6778, 0.2013, 9.429), (-0.6894, 0.09206, 9.145), (-0.2966, 0.1427, 12.61), (-0.2773, 0.08594, 12.76), (-0.3574, 0.2234, 11.92), (-0.4251, 0.3224, 10.81), (-0.4989, 0.2808, 9.625), (-0.5476, 0.2263, 8.511), (-0.5497, 0.08998, 8.208), (-0.01278, 0.1326, 11.98), (0.01802, 0.08157, 11.96), (-0.1249, 0.2655, 11.45), (-0.2138, 0.3522, 10.2), (-0.2821, 0.2872, 8.92), (-0.3312, 0.1058, 7.835), (-0.3474, 0.08698, 7.408), (0.05352, 0.1155, 11.54), (0.08456, 0.08058, 11.52), (-0.05836, 0.2645, 11.01), (-0.1472, 0.3523, 9.763), (-0.2156, 0.278, 8.48), (-0.2647, 0.1048, 7.395), (-0.2809, 0.086, 6.968), (0.12, 0.1394, 11.02), (0.1503, 0.07888, 11.0), (-0.0412, 0.2911, 10.5), (-0.1308, 0.327, 9.246), (-0.1989, 0.2777, 7.963), (-0.2479, 0.1045, 6.878), (-0.2641, 0.08575, 6.45), (0.1986, 0.1261, 9.257), (0.27, 0.07637, 9.242), (-0.01919, 0.3078, 9.08), (-0.09502, 0.3145, 8.391), (-0.1664, 0.2957, 7.964), (-0.2067, 0.2587, 7.17), (-0.2477, 0.08551, 6.278), (0.2055, 0.07878, 5.563), (0.2855, 0.07569, 7.559), (0.08454, 0.3139, 5.447), (0.01612, 0.315, 5.441), (-0.04682, 0.3159, 5.36), (-0.09049, 0.3165, 5.378), (-0.2248, 0.08517, 5.301), (-1.32, 0.04591, 10.44), (-1.215, 0.04436, 11.23), (-1.111, 0.04281, 11.75), (-1.403, 0.04714, 9.895), (-1.193, 0.04403, 9.909), (-1.124, 0.043, 10.14), (-1.05, 0.04192, 10.05), (-1.158, 0.04564, 12.29), (-1.29, 0.04547, 12.34), (-1.356, 0.04645, 12.35), (-1.486, 0.04837, 12.09), (-1.554, 0.04939, 12.28), (-1.567, 0.04959, 12.29), (-1.566, 0.04957, 12.51), (-1.546, 0.04927, 12.98), (-1.473, 0.04815, 13.56), (-1.316, 0.04778, 13.77), (-1.016, 0.04095, 14.15), (-1.21, 0.04088, 14.4), (-0.9036, 0.03634, 14.28), (-0.7955, 0.03474, 13.91), (-1.003, 0.04122, 9.886), (-0.9021, 0.03972, 9.694), (-0.6417, 0.03246, 12.78), (-0.7634, 0.03766, 9.582), (-0.4931, 0.03365, 12.75), (-0.6902, 0.03658, 9.145), (-0.2781, 0.03047, 12.76), (-0.5505, 0.03451, 8.208), (0.01719, 0.02609, 11.96), (-0.3483, 0.03151, 7.408), (0.08373, 0.0251, 11.52), (-0.2817, 0.03052, 6.968), (0.1495, 0.0234, 11.0), (-0.265, 0.03027, 6.45), (0.2692, 0.02089, 9.242), (-0.2486, 0.03003, 6.278), (0.2046, 0.0233, 5.563), (0.2847, 0.02021, 7.559), (0.08026, 0.02514, 5.447), (0.01184, 0.02617, 5.441), (-0.0511, 0.0271, 5.36), (-0.09477, 0.02775, 5.378), (-0.2256, 0.02969, 5.301), (-0.4749, 0.2685, 8.461), (-0.4599, 0.2784, 8.738), (-0.4223, 0.2786, 8.09), (-0.4028, 0.2882, 8.54), (-0.5334, 0.2558, 7.65), (-0.5208, 0.2641, 7.883), (-0.4893, 0.2642, 7.339), (-0.473, 0.2723, 7.716), (-0.6025, 0.2516, 7.713), (-0.5908, 0.2594, 7.93), (-0.5613, 0.2595, 7.422), (-0.5461, 0.2671, 7.775), (-1.453, 0.2303, 12.15), (-1.455, 0.04792, 12.15), (-1.399, 0.2296, 12.26), (-1.292, 0.2828, 10.63), (-1.402, 0.04713, 12.26), (-1.316, 0.2592, 12.34), (-1.319, 0.0459, 12.34), (-1.248, 0.267, 12.33), (-1.26, 0.04503, 10.89), (-1.249, 0.04552, 12.32), (-1.206, 0.2494, 12.32), (-1.256, 0.2823, 10.89), (-1.295, 0.04555, 10.63), (-1.203, 0.04558, 12.31), (-1.454, 0.1971, 11.91), (-1.46, 0.1972, 11.9), (-1.455, 0.1589, 11.91), (-1.461, 0.159, 11.9), (-1.389, 0.1994, 11.92), (-1.396, 0.1995, 11.91), (-1.39, 0.1768, 11.92), (-1.396, 0.1769, 11.91), (-1.362, 0.2311, 11.97), (-1.362, 0.2186, 11.97), (-1.365, 0.2312, 11.97), (-1.365, 0.2186, 11.97), (-1.332, 0.2222, 11.98), (-1.332, 0.2098, 11.98), (-1.329, 0.2243, 11.98), (-1.329, 0.2097, 11.98), (-1.289, 0.2147, 11.96), (-1.285, 0.2175, 11.96), (-1.289, 0.1893, 11.96), (-1.286, 0.1892, 11.96), (-1.255, 0.2065, 12.07), (-1.257, 0.2075, 12.07), (-1.255, 0.1921, 12.07), (-1.258, 0.1921, 12.07), (-1.347, 0.2083, 10.33), (-1.12, 0.2582, 10.32), (-1.203, 0.2589, 10.05), (-0.9705, 0.2629, 10.53), (-1.35, 0.04635, 10.33), (-0.8693, 0.2531, 11.26), (-0.8234, 0.2647, 11.06), (-0.7069, 0.2428, 10.54), (-0.6557, 0.2388, 9.831), (-0.5191, 0.2582, 9.163), (-0.3024, 0.212, 8.471), (-0.236, 0.2062, 8.031), (-0.2192, 0.206, 7.513), (-0.1831, 0.2804, 7.635), (-0.06492, 0.3162, 5.368), (-0.0692, 0.02737, 5.368), (-0.4661, 0.2743, 8.623), (-0.4109, 0.2842, 8.353), (-0.526, 0.2606, 7.786), (-0.4798, 0.2689, 7.56), (-0.5956, 0.2562, 7.84), (-0.5524, 0.2639, 7.629), (-1.375, 0.1318, 10.39), (-1.375, 0.1382, 10.39), (-1.37, 0.1505, 10.41), (-1.37, 0.1317, 10.41), (-1.349, 0.2327, 10.56), (-1.344, 0.2448, 10.57), (-1.349, 0.2065, 10.56), (-1.345, 0.2064, 10.57), (-1.326, 0.2252, 10.72), (-1.325, 0.2696, 10.72), (-1.321, 0.2696, 10.76), (-1.321, 0.2252, 10.76), (-1.302, 0.2628, 10.9), (-1.295, 0.2627, 10.95), (-1.302, 0.2207, 10.9), (-1.296, 0.2206, 10.95), (-1.259, 0.2592, 11.2), (-1.254, 0.2591, 11.24), (-1.26, 0.2346, 11.2), (-1.255, 0.2346, 11.24)], [(411, 414), (975, 978)], [(0, 1, 3, 2), (2, 3, 5, 4), (4, 5, 7, 6), (6, 7, 9, 8), (8, 9, 11, 10), (10, 11, 13, 12), (12, 13, 15, 14), (14, 15, 17, 16), (16, 17, 19, 18), (18, 19, 21, 20), (20, 21, 23, 22), (22, 23, 25, 24), (24, 25, 27, 26), (26, 27, 29, 28), (28, 29, 31, 30), (30, 31, 33, 32), (32, 33, 35, 34), (34, 35, 37, 36), (36, 37, 39, 38), (38, 39, 41, 40), (40, 41, 43, 42), (42, 43, 45, 44), (44, 45, 47, 46), (46, 47, 49, 48), (48, 49, 51, 50), (50, 51, 53, 52), (52, 53, 55, 54), (54, 55, 57, 56), (56, 57, 59, 58), (58, 59, 61, 60), (3, 1, 63, 61, 59, 57, 55, 53, 51, 49, 47, 45, 43, 41, 39, 37, 35, 33, 31, 29, 27, 25, 23, 21, 19, 17, 15, 13, 11, 9, 7, 5), (60, 61, 63, 62), (62, 63, 1, 0), (0, 2, 4, 6, 8, 10, 12, 14, 16, 18, 20, 22, 24, 26, 28, 30, 32, 34, 36, 38, 40, 42, 44, 46, 48, 50, 52, 54, 56, 58, 60, 62), (298, 296, 312, 315), (303, 302, 319, 318), (300, 302, 305, 307), (301, 297, 309, 310), (296, 298, 302, 300), (301, 303, 299, 297), (304, 306, 307, 305), (303, 301, 306, 304), (302, 303, 304, 305), (301, 300, 307, 306), (310, 309, 308, 311), (300, 301, 310, 311), (297, 296, 308, 309), (296, 300, 311, 308), (313, 314, 315, 312), (297, 299, 314, 313), (299, 298, 315, 314), (296, 297, 313, 312), (316, 318, 319, 317), (302, 298, 317, 319), (299, 303, 318, 316), (298, 299, 316, 317), (320, 321, 322, 323), (324, 327, 326, 325), (324, 325, 331, 330), (321, 325, 326, 322), (327, 323, 333, 335), (324, 320, 323, 327), (328, 330, 331, 329), (325, 321, 329, 331), (320, 324, 330, 328), (321, 320, 328, 329), (332, 334, 335, 333), (323, 322, 332, 333), (322, 326, 334, 332), (326, 327, 335, 334), (336, 337, 338, 339), (340, 343, 342, 341), (340, 341, 347, 346), (337, 341, 342, 338), (343, 339, 349, 351), (340, 336, 339, 343), (344, 346, 347, 345), (341, 337, 345, 347), (336, 340, 346, 344), (337, 336, 344, 345), (348, 350, 351, 349), (339, 338, 348, 349), (338, 342, 350, 348), (342, 343, 351, 350), (862, 879, 876, 860), (867, 882, 883, 866), (864, 871, 869, 866), (865, 874, 873, 861), (860, 864, 866, 862), (865, 861, 863, 867), (868, 869, 871, 870), (867, 868, 870, 865), (866, 869, 868, 867), (865, 870, 871, 864), (874, 875, 872, 873), (864, 875, 874, 865), (861, 873, 872, 860), (860, 872, 875, 864), (877, 876, 879, 878), (861, 877, 878, 863), (863, 878, 879, 862), (860, 876, 877, 861), (880, 881, 883, 882), (866, 883, 881, 862), (863, 880, 882, 867), (862, 881, 880, 863), (884, 887, 886, 885), (888, 889, 890, 891), (888, 894, 895, 889), (885, 886, 890, 889), (891, 899, 897, 887), (888, 891, 887, 884), (892, 893, 895, 894), (889, 895, 893, 885), (884, 892, 894, 888), (885, 893, 892, 884), (896, 897, 899, 898), (887, 897, 896, 886), (886, 896, 898, 890), (890, 898, 899, 891), (900, 903, 902, 901), (904, 905, 906, 907), (904, 910, 911, 905), (901, 902, 906, 905), (907, 915, 913, 903), (904, 907, 903, 900), (908, 909, 911, 910), (905, 911, 909, 901), (900, 908, 910, 904), (901, 909, 908, 900), (912, 913, 915, 914), (903, 913, 912, 902), (902, 912, 914, 906), (906, 914, 915, 907)])
_uv = me_cylinder.uv_layers.new(name='UVMap')
_uv.uv.foreach_set('vector', [0.001923, 0.3263, 0.2241, 0.3439, 0.2233, 0.3623, 0.0008687, 0.3495, 0.0008687, 0.3495, 0.2233, 0.3623, 0.2228, 0.383, 0.0002193, 0.3755, 0.0002193, 0.3755, 0.2228, 0.383, 0.2226, 0.4051, 0.0, 0.4035, 0.0, 0.4035, 0.2226, 0.4051, 0.2228, 0.4278, 0.0002193, 0.4322, 0.0002193, 0.4322, 0.2228, 0.4278, 0.2233, 0.4503, 0.0008687, 0.4606, 0.0008687, 0.4606, 0.2233, 0.4503, 0.2241, 0.4717, 0.001923, 0.4876, 0.001923, 0.4876, 0.2241, 0.4717, 0.2253, 0.4911, 0.003342, 0.5121, 0.003342, 0.5121, 0.2253, 0.4911, 0.2266, 0.5079, 0.005072, 0.5333, 0.2828, 0.2709, 0.5044, 0.2964, 0.503, 0.3129, 0.2811, 0.2918, 0.2811, 0.2918, 0.503, 0.3129, 0.5019, 0.3322, 0.2797, 0.3162, 0.2797, 0.3162, 0.5019, 0.3322, 0.501, 0.3535, 0.2786, 0.3431, 0.2786, 0.3431, 0.501, 0.3535, 0.5005, 0.3759, 0.278, 0.3714, 0.278, 0.3714, 0.5005, 0.3759, 0.5004, 0.3987, 0.2777, 0.4001, 0.2777, 0.4001, 0.5004, 0.3987, 0.5005, 0.4208, 0.278, 0.4281, 0.278, 0.4281, 0.5005, 0.4208, 0.501, 0.4416, 0.2786, 0.4544, 0.2786, 0.4544, 0.501, 0.4416, 0.5019, 0.4601, 0.2797, 0.4778, 0.2797, 0.4778, 0.5019, 0.4601, 0.503, 0.4758, 0.2811, 0.4975, 0.2811, 0.4975, 0.503, 0.4758, 0.5044, 0.4878, 0.2828, 0.5128, 0.4994, 0.2709, 0.2786, 0.2425, 0.2783, 0.232, 0.4991, 0.2577, 0.4991, 0.2577, 0.2783, 0.232, 0.2781, 0.2178, 0.4989, 0.2397, 0.4989, 0.2397, 0.2781, 0.2178, 0.278, 0.2004, 0.4986, 0.2177, 0.4986, 0.2177, 0.278, 0.2004, 0.2779, 0.1804, 0.4985, 0.1925, 0.4985, 0.1925, 0.2779, 0.1804, 0.2778, 0.1587, 0.4984, 0.1651, 0.4984, 0.1651, 0.2778, 0.1587, 0.2777, 0.1361, 0.4984, 0.1365, 0.4984, 0.1365, 0.2777, 0.1361, 0.2778, 0.1134, 0.4984, 0.1078, 0.4984, 0.1078, 0.2778, 0.1134, 0.2779, 0.09158, 0.4985, 0.08024, 0.4985, 0.08024, 0.2779, 0.09158, 0.278, 0.07139, 0.4986, 0.05474, 0.4986, 0.05474, 0.278, 0.07139, 0.2781, 0.05363, 0.4989, 0.03232, 0.4989, 0.03232, 0.2781, 0.05363, 0.2783, 0.039, 0.4991, 0.01383, 0.4991, 0.01383, 0.2783, 0.039, 0.2786, 0.02804, 0.4994, 0.0, 0.3769, 0.7438, 0.3556, 0.7394, 0.3356, 0.7307, 0.3176, 0.718, 0.3023, 0.7019, 0.2903, 0.683, 0.282, 0.662, 0.2777, 0.6397, 0.2777, 0.6169, 0.282, 0.5946, 0.2903, 0.5736, 0.3023, 0.5546, 0.3176, 0.5385, 0.3356, 0.5259, 0.3556, 0.5172, 0.3769, 0.5128, 0.3985, 0.5128, 0.4198, 0.5172, 0.4398, 0.5259, 0.4578, 0.5385, 0.4731, 0.5546, 0.4851, 0.5736, 0.4934, 0.5946, 0.4977, 0.6169, 0.4977, 0.6397, 0.4934, 0.662, 0.4851, 0.683, 0.4731, 0.7019, 0.4578, 0.718, 0.4398, 0.7307, 0.4198, 0.7394, 0.3985, 0.7438, 0.005072, 0.2918, 0.2266, 0.3167, 0.2253, 0.3285, 0.003342, 0.3068, 0.003342, 0.3068, 0.2253, 0.3285, 0.2241, 0.3439, 0.001923, 0.3263, 0.01581, 0.215, 0.005337, 0.1885, 0.0, 0.1603, 0.0, 0.1315, 0.005337, 0.1034, 0.01581, 0.0768, 0.031, 0.0529, 0.05035, 0.03258, 0.07309, 0.01661, 0.09837, 0.005608, 0.1252, 0.0, 0.1526, 0.0, 0.1794, 0.005608, 0.2047, 0.01661, 0.2274, 0.03258, 0.2467, 0.0529, 0.2619, 0.0768, 0.2724, 0.1034, 0.2777, 0.1315, 0.2777, 0.1603, 0.2724, 0.1885, 0.2619, 0.215, 0.2467, 0.2389, 0.2274, 0.2593, 0.2047, 0.2752, 0.1794, 0.2862, 0.1526, 0.2918, 0.1252, 0.2918, 0.09837, 0.2862, 0.07309, 0.2752, 0.05035, 0.2593, 0.031, 0.2389, 0.2834, 0.7438, 0.3742, 0.7438, 0.3789, 0.8026, 0.2777, 0.8026, 0.9347, 0.5729, 0.9347, 0.8179, 0.9272, 0.7639, 0.9272, 0.6589, 0.8582, 0.2767, 0.9188, 0.2709, 0.9177, 0.3305, 0.851, 0.3369, 0.7217, 0.245, 0.6211, 0.2525, 0.6126, 0.1617, 0.7242, 0.1534, 0.2726, 0.977, 0.1817, 0.977, 0.1817, 0.8367, 0.2726, 0.8367, 0.09085, 0.8367, 0.1817, 0.8367, 0.1817, 0.977, 0.09085, 0.977, 0.9177, 0.4282, 0.851, 0.4346, 0.851, 0.3369, 0.9177, 0.3305, 0.9188, 0.5159, 0.8582, 0.5217, 0.851, 0.4346, 0.9177, 0.4282, 0.9402, 0.5729, 0.9402, 0.8187, 0.9347, 0.7314, 0.9347, 0.6333, 0.2454, 0.7398, 0.2454, 0.494, 0.2492, 0.5544, 0.2492, 0.6525, 0.7242, 0.1534, 0.6126, 0.1617, 0.6126, 0.07128, 0.7242, 0.06299, 0.612, 0.5743, 0.612, 0.8193, 0.6036, 0.7283, 0.6036, 0.6379, 0.9405, 0.2458, 0.9405, 0.0, 0.9452, 0.06399, 0.9452, 0.1547, 0.6211, 0.007481, 0.7217, 0.0, 0.7242, 0.06299, 0.6126, 0.07128, 0.3789, 0.9058, 0.2777, 0.9058, 0.2777, 0.8026, 0.3789, 0.8026, 0.3742, 0.9896, 0.2834, 0.9896, 0.2777, 0.9058, 0.3789, 0.9058, 0.2764, 0.2918, 0.2764, 0.5368, 0.2671, 0.4783, 0.2671, 0.3754, 0.2757, 0.5368, 0.2757, 0.7818, 0.2671, 0.6984, 0.2671, 0.5955, 0.7242, 0.08593, 0.8332, 0.09424, 0.8332, 0.1992, 0.7242, 0.1909, 0.8326, 0.2526, 0.7331, 0.245, 0.7242, 0.1909, 0.8332, 0.1992, 0.7331, 0.0, 0.8326, 0.007577, 0.8332, 0.09424, 0.7242, 0.08593, 0.4977, 0.7438, 0.4977, 0.9896, 0.4925, 0.9034, 0.4925, 0.7981, 0.6945, 0.876, 0.735, 0.876, 0.735, 0.9538, 0.6945, 0.9538, 0.7923, 0.8739, 0.7923, 0.9982, 0.7518, 0.9982, 0.7518, 0.8739, 0.6622, 0.5708, 0.6353, 0.5743, 0.6281, 0.5115, 0.655, 0.508, 0.6642, 0.876, 0.6625, 0.576, 0.7518, 0.5743, 0.7202, 0.8749, 0.7505, 0.5743, 0.7245, 0.2731, 0.729, 0.2981, 0.7518, 0.5005, 0.6622, 0.5708, 0.6691, 0.2709, 0.7245, 0.2731, 0.7505, 0.5743, 0.665, 0.3031, 0.655, 0.508, 0.6281, 0.5115, 0.6381, 0.3067, 0.6625, 0.576, 0.6642, 0.876, 0.6606, 0.8436, 0.6541, 0.6386, 0.6691, 0.2709, 0.6622, 0.5708, 0.655, 0.508, 0.665, 0.3031, 0.6422, 0.2745, 0.6691, 0.2709, 0.665, 0.3031, 0.6381, 0.3067, 0.9595, 0.8499, 0.9594, 0.6471, 0.9999, 0.6471, 1.0, 0.8499, 1.0, 0.8749, 0.9595, 0.8749, 0.9595, 0.8499, 1.0, 0.8499, 0.7202, 0.8749, 0.7518, 0.5743, 0.7518, 0.6481, 0.7252, 0.85, 0.9595, 0.5729, 1.0, 0.573, 0.9999, 0.6471, 0.9594, 0.6471, 0.6541, 0.876, 0.6945, 0.876, 0.6945, 0.9538, 0.6541, 0.9538, 0.2671, 0.2918, 0.2671, 0.4161, 0.2266, 0.4161, 0.2266, 0.2918, 0.5385, 0.5708, 0.5116, 0.5743, 0.5044, 0.5115, 0.5313, 0.508, 0.7619, 0.8739, 0.7602, 0.5739, 0.8496, 0.5723, 0.8179, 0.8729, 0.6268, 0.5743, 0.6007, 0.2731, 0.6053, 0.2981, 0.6281, 0.5005, 0.5385, 0.5708, 0.5454, 0.2709, 0.6007, 0.2731, 0.6268, 0.5743, 0.5413, 0.3031, 0.5313, 0.508, 0.5044, 0.5115, 0.5144, 0.3067, 0.7602, 0.5739, 0.7619, 0.8739, 0.7583, 0.8416, 0.7518, 0.6366, 0.5454, 0.2709, 0.5385, 0.5708, 0.5313, 0.508, 0.5413, 0.3031, 0.5185, 0.2745, 0.5454, 0.2709, 0.5413, 0.3031, 0.5144, 0.3067, 0.9595, 0.5479, 0.9594, 0.3451, 0.9999, 0.3451, 1.0, 0.5479, 1.0, 0.5729, 0.9595, 0.5729, 0.9595, 0.5479, 1.0, 0.5479, 0.8179, 0.8729, 0.8496, 0.5723, 0.8496, 0.6461, 0.8229, 0.848, 0.9595, 0.2709, 1.0, 0.2709, 0.9999, 0.3451, 0.9594, 0.3451, 0.3845, 0.9896, 0.3789, 0.9308, 0.48, 0.9308, 0.4753, 0.9896, 0.4875, 0.9888, 0.48, 0.9028, 0.48, 0.7979, 0.4875, 0.7438, 0.8567, 0.8173, 0.8496, 0.7571, 0.9176, 0.7634, 0.9185, 0.823, 0.6101, 0.007323, 0.6126, 0.09893, 0.4994, 0.09081, 0.5079, 0.0, 2.634e-08, 0.977, 0.0, 0.8367, 0.09085, 0.8367, 0.09085, 0.977, 0.9404, 0.823, 0.9404, 0.9633, 0.8496, 0.9633, 0.8496, 0.823, 0.9176, 0.6657, 0.9176, 0.7634, 0.8496, 0.7571, 0.8496, 0.6594, 0.9185, 0.578, 0.9176, 0.6657, 0.8496, 0.6594, 0.8567, 0.5723, 0.4989, 0.5128, 0.5044, 0.5732, 0.5044, 0.6712, 0.4989, 0.7585, 0.9489, 0.2458, 0.9452, 0.1584, 0.9452, 0.06041, 0.9489, 0.0, 0.6126, 0.09893, 0.6126, 0.1893, 0.4994, 0.1812, 0.4994, 0.09081, 0.9272, 0.8179, 0.9188, 0.7544, 0.9188, 0.664, 0.9272, 0.5729, 0.4923, 0.9896, 0.4875, 0.8985, 0.4875, 0.8078, 0.4923, 0.7438, 0.5079, 0.245, 0.4994, 0.1812, 0.6126, 0.1893, 0.6101, 0.2523, 0.48, 0.8276, 0.48, 0.9308, 0.3789, 0.9308, 0.3789, 0.8276, 0.4753, 0.7438, 0.48, 0.8276, 0.3789, 0.8276, 0.3845, 0.7438, 0.2671, 0.739, 0.2578, 0.6555, 0.2578, 0.5526, 0.2671, 0.494, 0.2492, 0.494, 0.2578, 0.5526, 0.2578, 0.6555, 0.2492, 0.739, 0.9405, 0.08592, 0.9405, 0.1909, 0.8332, 0.1993, 0.8332, 0.09439, 0.8336, 0.2527, 0.8332, 0.1993, 0.9405, 0.1909, 0.9316, 0.245, 0.9316, 0.0, 0.9405, 0.08592, 0.8332, 0.09439, 0.8336, 0.007732, 0.9452, 0.8187, 0.9402, 0.7644, 0.9402, 0.6591, 0.9452, 0.5729, 0.5448, 0.9536, 0.5448, 0.8757, 0.5853, 0.8757, 0.5853, 0.9536, 0.5044, 0.8757, 0.5448, 0.8757, 0.5448, 1.0, 0.5044, 1.0, 0.08807, 0.8331, 0.09532, 0.7703, 0.1227, 0.7739, 0.1155, 0.8367, 0.7621, 0.2709, 0.8189, 0.2718, 0.851, 0.5723, 0.7604, 0.5709, 0.001112, 0.8367, 0.0, 0.7629, 0.02292, 0.5605, 0.02741, 0.5355, 0.08807, 0.8331, 0.001112, 0.8367, 0.02741, 0.5355, 0.08189, 0.5333, 0.08589, 0.5655, 0.1133, 0.5691, 0.1227, 0.7739, 0.09532, 0.7703, 0.7604, 0.5709, 0.7518, 0.5083, 0.7584, 0.3032, 0.7621, 0.2709, 0.08189, 0.5333, 0.08589, 0.5655, 0.09532, 0.7703, 0.08807, 0.8331, 0.1093, 0.5368, 0.1133, 0.5691, 0.08589, 0.5655, 0.08189, 0.5333, 0.9189, 0.296, 0.9594, 0.2959, 0.9592, 0.4987, 0.9188, 0.4988, 0.9594, 0.2709, 0.9594, 0.2959, 0.9189, 0.296, 0.919, 0.271, 0.8189, 0.2718, 0.824, 0.2966, 0.851, 0.4985, 0.851, 0.5723, 0.919, 0.5729, 0.9188, 0.4988, 0.9592, 0.4987, 0.9594, 0.5729, 0.2266, 0.494, 0.2266, 0.4161, 0.2671, 0.4161, 0.2671, 0.494, 0.7923, 0.8739, 0.8327, 0.8739, 0.8327, 0.9982, 0.7923, 0.9982, 0.2108, 0.8331, 0.218, 0.7703, 0.2454, 0.7739, 0.2382, 0.8367, 0.5146, 0.5743, 0.5714, 0.5752, 0.6036, 0.8757, 0.5129, 0.8744, 0.1238, 0.8367, 0.1227, 0.7629, 0.1456, 0.5605, 0.1501, 0.5355, 0.2108, 0.8331, 0.1238, 0.8367, 0.1501, 0.5355, 0.2046, 0.5333, 0.2086, 0.5655, 0.236, 0.5691, 0.2454, 0.7739, 0.218, 0.7703, 0.5129, 0.8744, 0.5044, 0.8117, 0.511, 0.6067, 0.5146, 0.5743, 0.2046, 0.5333, 0.2086, 0.5655, 0.218, 0.7703, 0.2108, 0.8331, 0.232, 0.5368, 0.236, 0.5691, 0.2086, 0.5655, 0.2046, 0.5333, 0.6136, 0.5994, 0.654, 0.5993, 0.6539, 0.8021, 0.6134, 0.8022, 0.6541, 0.5743, 0.654, 0.5993, 0.6136, 0.5994, 0.6136, 0.5744, 0.5714, 0.5752, 0.5765, 0.6, 0.6036, 0.8019, 0.6036, 0.8757, 0.6136, 0.8763, 0.6134, 0.8022, 0.6539, 0.8021, 0.6541, 0.8763])
me_cylinder.materials.append(mat_material_002)
me_cylinder.use_remesh_preserve_volume = False
me_cylinder.use_remesh_preserve_attributes = False
me_cylinder.use_mirror_vertex_groups = False
me_cylinder.update()

# ---- objects
ob_cylinder = bpy.data.objects.new('Cylinder', me_cylinder)
ob_lamp = bpy.data.objects.new('Lamp', light_lamp)
ob_camera = bpy.data.objects.new('Camera', cam_camera)

# ---- transforms, parenting, visibility, modifiers, constraints
ob_cylinder.location = (0.0, 0.0, 0.7747)
ob_cylinder.scale = (5.919, 5.919, 0.8341)
ob_cylinder.lineart.crease_threshold = 0.0
_vg = ob_cylinder.vertex_groups.new(name='Bone')
_vg = ob_cylinder.vertex_groups.new(name='Bone.001')
_vg = ob_cylinder.vertex_groups.new(name='Bone.002')
_vg = ob_cylinder.vertex_groups.new(name='Bone.003')
_vg = ob_cylinder.vertex_groups.new(name='Bone.004')
_vg = ob_cylinder.vertex_groups.new(name='Bone.005')
_vg = ob_cylinder.vertex_groups.new(name='Bone.006')
_vg = ob_cylinder.vertex_groups.new(name='Bone.007')
ob_lamp.location = (4.076, 1.005, 5.904)
ob_lamp.rotation_euler = (0.6503, 0.05522, 1.866)
ob_lamp.lock_rotations_4d = False
ob_lamp.empty_display_type = 'ARROWS'
ob_lamp.color = (0.0, 0.0, 0.0, 0.0)
ob_lamp.lineart.crease_threshold = 0.0
ob_camera.location = (7.481, -6.508, 5.344)
ob_camera.rotation_euler = (1.109, 0.01082, 0.8149)
ob_camera.lock_rotations_4d = False
ob_camera.empty_display_type = 'ARROWS'
ob_camera.color = (0.0, 0.0, 0.0, 0.0)
ob_camera.display_type = 'WIRE'
ob_camera.lineart.crease_threshold = 0.0

# ---- collection membership
col_collection_1.objects.link(ob_cylinder)
col_collection_1.objects.link(ob_lamp)
col_collection_1.objects.link(ob_camera)

# ---- scene / render settings (as saved in the file)
scene.camera = ob_camera
scene.frame_start = 1; scene.frame_end = 250; scene.frame_set(2)
scene.render.engine = 'CYCLES'
scene.render.resolution_percentage = 50
scene.render.dither_intensity = 0.0
scene.cycles.use_denoising = False
scene.cycles.samples = 128
scene.cycles.sampling_pattern = 'TABULATED_SOBOL'
scene.cycles.light_sampling_threshold = 0.0
scene.cycles.use_adaptive_sampling = False
scene.cycles.use_light_tree = False
scene.cycles.blur_glossy = 0.0
scene.cycles.sample_clamp_indirect = 0.0
scene.view_settings.view_transform = 'Standard'
bpy.context.view_layer.update()
